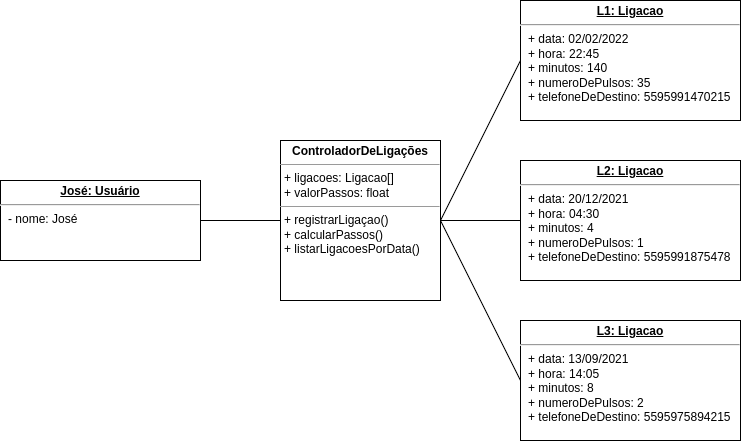

The diagram above was exported from draw.io. Its source (the exported page's mxGraphModel, read from the mxfile embedded in the PNG):
<mxGraphModel dx="2708" dy="933" grid="1" gridSize="10" guides="1" tooltips="1" connect="1" arrows="1" fold="1" page="1" pageScale="1" pageWidth="850" pageHeight="1100" math="0" shadow="0">
  <root>
    <mxCell id="0" />
    <mxCell id="1" parent="0" />
    <mxCell id="vylKHSEkBE3tJPMXQDXc-1" value="&lt;p style=&quot;margin: 0px ; margin-top: 4px ; text-align: center ; text-decoration: underline&quot;&gt;&lt;b&gt;José: Usuário&lt;/b&gt;&lt;/p&gt;&lt;hr&gt;&lt;p style=&quot;margin: 0px ; margin-left: 8px&quot;&gt;- nome: José&lt;/p&gt;" style="verticalAlign=top;align=left;overflow=fill;fontSize=12;fontFamily=Helvetica;html=1;" vertex="1" parent="1">
      <mxGeometry x="40" y="320" width="200" height="80" as="geometry" />
    </mxCell>
    <mxCell id="vylKHSEkBE3tJPMXQDXc-2" value="&lt;p style=&quot;margin: 0px ; margin-top: 4px ; text-align: center&quot;&gt;&lt;b&gt;ControladorDeLigações&lt;/b&gt;&lt;/p&gt;&lt;hr size=&quot;1&quot;&gt;&lt;p style=&quot;margin: 0px ; margin-left: 4px&quot;&gt;+ ligacoes: Ligacao[]&lt;/p&gt;&lt;p style=&quot;margin: 0px ; margin-left: 4px&quot;&gt;+ valorPassos: float&lt;/p&gt;&lt;hr size=&quot;1&quot;&gt;&lt;p style=&quot;margin: 0px ; margin-left: 4px&quot;&gt;+ registrarLigaçao()&lt;/p&gt;&lt;p style=&quot;margin: 0px ; margin-left: 4px&quot;&gt;+ calcularPassos()&lt;/p&gt;&lt;p style=&quot;margin: 0px ; margin-left: 4px&quot;&gt;+ listarLigacoesPorData()&lt;/p&gt;&lt;p style=&quot;margin: 0px ; margin-left: 4px&quot;&gt;&lt;br&gt;&lt;/p&gt;" style="verticalAlign=top;align=left;overflow=fill;fontSize=12;fontFamily=Helvetica;html=1;" vertex="1" parent="1">
      <mxGeometry x="320" y="280" width="160" height="160" as="geometry" />
    </mxCell>
    <mxCell id="vylKHSEkBE3tJPMXQDXc-3" value="" style="endArrow=none;html=1;rounded=0;exitX=1;exitY=0.5;exitDx=0;exitDy=0;entryX=0;entryY=0.5;entryDx=0;entryDy=0;" edge="1" parent="1" source="vylKHSEkBE3tJPMXQDXc-1" target="vylKHSEkBE3tJPMXQDXc-2">
      <mxGeometry width="50" height="50" relative="1" as="geometry">
        <mxPoint x="295" y="410" as="sourcePoint" />
        <mxPoint x="345" y="360" as="targetPoint" />
      </mxGeometry>
    </mxCell>
    <mxCell id="vylKHSEkBE3tJPMXQDXc-4" value="&lt;p style=&quot;margin: 0px ; margin-top: 4px ; text-align: center ; text-decoration: underline&quot;&gt;&lt;b&gt;L1: Ligacao&lt;/b&gt;&lt;/p&gt;&lt;hr&gt;&lt;p style=&quot;margin: 0px ; margin-left: 8px&quot;&gt;+ data: 02/02/2022&lt;/p&gt;&lt;p style=&quot;margin: 0px ; margin-left: 8px&quot;&gt;+ hora: 22:45&lt;/p&gt;&lt;p style=&quot;margin: 0px ; margin-left: 8px&quot;&gt;+ minutos: 140&lt;/p&gt;&lt;p style=&quot;margin: 0px ; margin-left: 8px&quot;&gt;+ numeroDePulsos: 35&lt;/p&gt;&lt;p style=&quot;margin: 0px ; margin-left: 8px&quot;&gt;+ telefoneDeDestino: 5595991470215&lt;/p&gt;" style="verticalAlign=top;align=left;overflow=fill;fontSize=12;fontFamily=Helvetica;html=1;" vertex="1" parent="1">
      <mxGeometry x="560" y="140" width="220" height="120" as="geometry" />
    </mxCell>
    <mxCell id="vylKHSEkBE3tJPMXQDXc-5" value="&lt;p style=&quot;margin: 0px ; margin-top: 4px ; text-align: center ; text-decoration: underline&quot;&gt;&lt;b&gt;L2: Ligacao&lt;/b&gt;&lt;/p&gt;&lt;hr&gt;&lt;p style=&quot;margin: 0px ; margin-left: 8px&quot;&gt;+ data: 20/12/2021&lt;/p&gt;&lt;p style=&quot;margin: 0px ; margin-left: 8px&quot;&gt;+ hora: 04:30&lt;/p&gt;&lt;p style=&quot;margin: 0px ; margin-left: 8px&quot;&gt;+ minutos: 4&lt;/p&gt;&lt;p style=&quot;margin: 0px ; margin-left: 8px&quot;&gt;+ numeroDePulsos: 1&lt;/p&gt;&lt;p style=&quot;margin: 0px ; margin-left: 8px&quot;&gt;+ telefoneDeDestino: 5595991875478&lt;/p&gt;" style="verticalAlign=top;align=left;overflow=fill;fontSize=12;fontFamily=Helvetica;html=1;" vertex="1" parent="1">
      <mxGeometry x="560" y="300" width="220" height="120" as="geometry" />
    </mxCell>
    <mxCell id="vylKHSEkBE3tJPMXQDXc-6" value="&lt;p style=&quot;margin: 0px ; margin-top: 4px ; text-align: center ; text-decoration: underline&quot;&gt;&lt;b&gt;L3: Ligacao&lt;/b&gt;&lt;/p&gt;&lt;hr&gt;&lt;p style=&quot;margin: 0px ; margin-left: 8px&quot;&gt;+ data: 13/09/2021&lt;/p&gt;&lt;p style=&quot;margin: 0px ; margin-left: 8px&quot;&gt;+ hora: 14:05&lt;/p&gt;&lt;p style=&quot;margin: 0px ; margin-left: 8px&quot;&gt;+ minutos: 8&lt;/p&gt;&lt;p style=&quot;margin: 0px ; margin-left: 8px&quot;&gt;+ numeroDePulsos: 2&lt;/p&gt;&lt;p style=&quot;margin: 0px ; margin-left: 8px&quot;&gt;+ telefoneDeDestino: 5595975894215&lt;/p&gt;" style="verticalAlign=top;align=left;overflow=fill;fontSize=12;fontFamily=Helvetica;html=1;" vertex="1" parent="1">
      <mxGeometry x="560" y="460" width="220" height="120" as="geometry" />
    </mxCell>
    <mxCell id="vylKHSEkBE3tJPMXQDXc-7" value="" style="endArrow=none;html=1;rounded=0;exitX=1;exitY=0.5;exitDx=0;exitDy=0;entryX=0;entryY=0.5;entryDx=0;entryDy=0;" edge="1" parent="1" source="vylKHSEkBE3tJPMXQDXc-2" target="vylKHSEkBE3tJPMXQDXc-5">
      <mxGeometry width="50" height="50" relative="1" as="geometry">
        <mxPoint x="490" y="380" as="sourcePoint" />
        <mxPoint x="555" y="380" as="targetPoint" />
      </mxGeometry>
    </mxCell>
    <mxCell id="vylKHSEkBE3tJPMXQDXc-8" value="" style="endArrow=none;html=1;rounded=0;exitX=1;exitY=0.5;exitDx=0;exitDy=0;entryX=0;entryY=0.5;entryDx=0;entryDy=0;" edge="1" parent="1" source="vylKHSEkBE3tJPMXQDXc-2" target="vylKHSEkBE3tJPMXQDXc-6">
      <mxGeometry width="50" height="50" relative="1" as="geometry">
        <mxPoint x="490.0000000000002" y="370" as="sourcePoint" />
        <mxPoint x="550" y="370" as="targetPoint" />
      </mxGeometry>
    </mxCell>
    <mxCell id="vylKHSEkBE3tJPMXQDXc-9" value="" style="endArrow=none;html=1;rounded=0;entryX=0;entryY=0.5;entryDx=0;entryDy=0;" edge="1" parent="1" target="vylKHSEkBE3tJPMXQDXc-4">
      <mxGeometry width="50" height="50" relative="1" as="geometry">
        <mxPoint x="480" y="360" as="sourcePoint" />
        <mxPoint x="490" y="230" as="targetPoint" />
      </mxGeometry>
    </mxCell>
  </root>
</mxGraphModel>